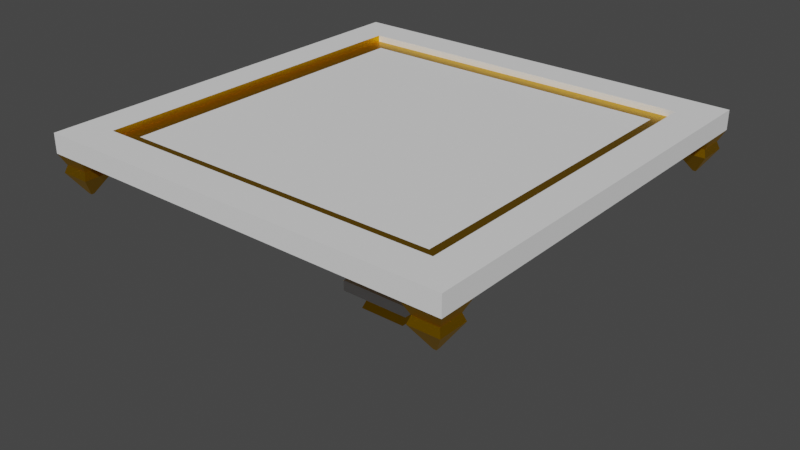# Source: stair_platform.blend  (saved by Blender 2.82.7; exported with 4.5.12 LTS)
import bpy
from mathutils import Matrix  # noqa: F401  (used for matrix-valued properties, if any)

bpy.ops.wm.read_factory_settings(use_empty=True)
scene = bpy.context.scene
scene.name = 'Scene'

# ---- collections
col_collection = bpy.data.collections.new('Collection'); scene.collection.children.link(col_collection)

# ---- materials (node trees are filled in below, after node groups)
mat_material = bpy.data.materials.new('Material')
mat_material.alpha_threshold = 0.0
mat_material.use_transparent_shadow = False
mat_material.line_color = (0.0, 0.0, 0.0, 1.0)
mat_white = bpy.data.materials.new('white')
mat_white.use_transparent_shadow = False
mat_pink = bpy.data.materials.new('pink')
mat_pink.surface_render_method = 'BLENDED'
mat_pink.blend_method = 'BLEND'
mat_pink.use_transparent_shadow = False
mat_translucent_gold = bpy.data.materials.new('translucent gold')
mat_translucent_gold.surface_render_method = 'BLENDED'
mat_translucent_gold.blend_method = 'BLEND'
mat_translucent_gold.alpha_threshold = 0.0
mat_translucent_gold.use_transparent_shadow = False
mat_translucent_gold.line_color = (0.0, 0.0, 0.0, 1.0)

# ---- material node trees
mat_material.use_nodes = True; mat_material.node_tree.nodes.clear()
_N = mat_material.node_tree.nodes; _L = mat_material.node_tree.links
n0 = _N.new('ShaderNodeOutputMaterial'); n0.name = 'Material Output'; n0.location = (300, 300)
n1 = _N.new('ShaderNodeBsdfPrincipled'); n1.name = 'Principled BSDF'; n1.location = (10, 300)
n1.distribution = 'GGX'
n1.subsurface_method = 'BURLEY'
n1.inputs[0].default_value = (0.8, 0.43, 0.0, 1.0)
n1.inputs[1].default_value = 1.0
n1.inputs[2].default_value = 0.4
n1.inputs[3].default_value = 1.45
n1.inputs[27].default_value = (0.0, 0.0, 0.0, 1.0)
n1.inputs[28].default_value = 1.0
_L.new(n1.outputs[0], n0.inputs[0])
n0.is_active_output = True
mat_white.use_nodes = True; mat_white.node_tree.nodes.clear()
_N = mat_white.node_tree.nodes; _L = mat_white.node_tree.links
n0 = _N.new('ShaderNodeOutputMaterial'); n0.name = 'Material Output'; n0.location = (300, 300)
n1 = _N.new('ShaderNodeBsdfPrincipled'); n1.name = 'Principled BSDF'; n1.location = (10, 300)
n1.distribution = 'GGX'
n1.subsurface_method = 'BURLEY'
n1.inputs[2].default_value = 1.0
n1.inputs[3].default_value = 1.45
n1.inputs[27].default_value = (0.0, 0.0, 0.0, 1.0)
n1.inputs[28].default_value = 1.0
_L.new(n1.outputs[0], n0.inputs[0])
n0.is_active_output = True
mat_pink.use_nodes = True; mat_pink.node_tree.nodes.clear()
_N = mat_pink.node_tree.nodes; _L = mat_pink.node_tree.links
n0 = _N.new('ShaderNodeOutputMaterial'); n0.name = 'Material Output'; n0.location = (300, 300)
n1 = _N.new('ShaderNodeBsdfPrincipled'); n1.name = 'Principled BSDF'; n1.location = (10, 300)
n1.distribution = 'GGX'
n1.subsurface_method = 'BURLEY'
n1.inputs[0].default_value = (0.8, 0.094, 0.3, 1.0)
n1.inputs[3].default_value = 1.45
n1.inputs[4].default_value = 0.4
n1.inputs[27].default_value = (0.0, 0.0, 0.0, 1.0)
n1.inputs[28].default_value = 1.0
_L.new(n1.outputs[0], n0.inputs[0])
n0.is_active_output = True
mat_translucent_gold.use_nodes = True; mat_translucent_gold.node_tree.nodes.clear()
_N = mat_translucent_gold.node_tree.nodes; _L = mat_translucent_gold.node_tree.links
n0 = _N.new('ShaderNodeOutputMaterial'); n0.name = 'Material Output'; n0.location = (300, 300)
n1 = _N.new('ShaderNodeBsdfPrincipled'); n1.name = 'Principled BSDF'; n1.location = (10, 300)
n1.distribution = 'GGX'
n1.subsurface_method = 'BURLEY'
n1.inputs[0].default_value = (0.214, 0.1284, 0.04593, 1.0)
n1.inputs[1].default_value = 1.0
n1.inputs[2].default_value = 0.4
n1.inputs[3].default_value = 1.45
n1.inputs[4].default_value = 0.4
n1.inputs[27].default_value = (0.0, 0.0, 0.0, 1.0)
n1.inputs[28].default_value = 1.0
_L.new(n1.outputs[0], n0.inputs[0])
n0.is_active_output = True

# ---- world
world_world = bpy.data.worlds.new('World'); scene.world = world_world
world_world.use_nodes = True; world_world.node_tree.nodes.clear()
_N = world_world.node_tree.nodes; _L = world_world.node_tree.links
n0 = _N.new('ShaderNodeOutputWorld'); n0.name = 'World Output'; n0.location = (300, 300)
n1 = _N.new('ShaderNodeBackground'); n1.name = 'Background'; n1.location = (10, 300)
n1.inputs[0].default_value = (0.05088, 0.05088, 0.05088, 1.0)
_L.new(n1.outputs[0], n0.inputs[0])
n0.is_active_output = True
world_world.color = (0.05088, 0.05088, 0.05088)
world_world.use_sun_shadow = False
world_world.sun_shadow_jitter_overblur = 0.0

# ---- meshes
me_cube = bpy.data.meshes.new('Cube')
me_cube.from_pydata([(3.281, 2.909, 0.7955), (0.874, 0.5023, -1.447), (3.281, -2.909, 0.7955), (0.874, -0.5023, -1.447), (-2.909, 3.281, 0.7955), (-0.5023, 0.874, -1.447), (-2.909, -3.281, 0.7955), (-0.5023, -0.874, -1.447), (3.5, -3.5, 1.085), (-3.5, -3.5, 1.085), (3.5, 3.5, 1.085), (-3.5, 3.5, 1.085), (-3.5, 3.5, 1.472), (3.5, 3.5, 1.472), (-3.5, -3.5, 1.472), (3.5, -3.5, 1.472), (-0.7509, 0.7509, -1.686), (-0.7509, -0.7509, -1.686), (0.7509, 0.7509, -1.686), (0.7509, -0.7509, -1.686), (-0.7509, 0.7509, -1.912), (-0.7509, -0.7509, -1.912), (0.7509, 0.7509, -1.912), (0.7509, -0.7509, -1.912), (-0.4387, 0.4387, -1.955), (-0.4387, -0.4387, -1.955), (0.4387, 0.4387, -1.955), (0.4387, -0.4387, -1.955), (-0.4387, 0.4387, -2.11), (-0.4387, -0.4387, -2.11), (0.4387, 0.4387, -2.11), (0.4387, -0.4387, -2.11), (-0.5217, 0.5007, -2.322), (-0.5217, -0.502, -2.322), (0.481, 0.5007, -2.322), (0.481, -0.502, -2.322), (-0.1414, 0.1204, -2.622), (-0.1414, -0.1217, -2.622), (0.1007, 0.1204, -2.622), (0.1007, -0.1217, -2.622), (2.909, 3.281, 0.7955), (0.5023, 0.874, -1.447), (2.909, -3.281, 0.7955), (0.5023, -0.874, -1.447), (-0.874, -0.5023, -1.447), (-3.281, -2.909, 0.7955), (3.5, -3.5, 1.0), (0.6545, -0.6545, -1.652), (0.6545, 0.6545, -1.652), (-0.874, 0.5023, -1.447), (3.5, 3.5, 1.0), (-3.281, 2.909, 0.7955), (-0.6545, 0.6545, -1.652), (-0.6545, -0.6545, -1.652), (-3.5, -3.5, 1.0), (-3.5, 3.5, 1.0), (-0.7376, 0.5023, -1.301), (-0.7376, -0.5023, -1.301), (-3.144, -2.909, 0.9418), (-3.144, 2.909, 0.9418), (-0.5023, -0.7376, -1.301), (-2.909, -3.144, 0.9418), (2.909, -3.144, 0.9418), (0.5023, -0.7376, -1.301), (3.144, 2.909, 0.9418), (0.7376, 0.5023, -1.301), (3.144, -2.909, 0.9418), (0.7376, -0.5023, -1.301), (0.5023, 0.7376, -1.301), (-0.5023, 0.7376, -1.301), (2.909, 3.144, 0.9418), (-2.909, 3.144, 0.9418), (4.2, 3.5, 1.085), (4.2, -3.5, 1.085), (4.2, -3.5, 1.472), (-4.095, -3.605, 0.8616), (-3.5, 4.2, 1.085), (3.5, 4.2, 1.085), (3.5, 4.2, 1.472), (-3.5, 4.2, 1.472), (-4.2, -3.5, 1.085), (-4.2, 3.5, 1.085), (-4.2, -3.5, 1.472), (-4.2, 3.5, 1.472), (3.605, 4.095, 0.8616), (-3.5, -4.2, 1.085), (-3.5, -4.2, 1.472), (-3.605, 4.095, 0.8616), (-3.605, 3.605, 0.8616), (3.605, -3.605, 0.8616), (-4.2, -4.2, 1.085), (-4.2, -4.2, 1.472), (4.095, -3.605, 0.8616), (4.095, 3.605, 0.8616), (-4.2, 4.2, 1.085), (-4.2, 4.2, 1.472), (4.2, 3.5, 1.472), (3.605, 3.605, 0.8616), (4.2, 4.2, 1.472), (4.2, 4.2, 1.085), (3.5, -4.2, 1.472), (3.5, -4.2, 1.085), (4.2, -4.2, 1.472), (4.2, -4.2, 1.085), (-3.605, -3.605, 0.8616), (-4.095, 3.605, 0.8616), (-3.605, -4.095, 0.8616), (-4.095, -4.095, 0.8616), (-4.095, 4.095, 0.8616), (4.095, 4.095, 0.8616), (4.095, -4.095, 0.8616), (3.605, -4.095, 0.8616), (4.144, 4.144, 0.718), (4.144, 3.556, 0.718), (-4.144, 4.144, 0.718), (-3.556, 4.144, 0.718), (-4.144, -3.556, 0.718), (-4.144, -4.144, 0.718), (3.556, -4.144, 0.718), (3.556, -3.556, 0.718), (4.144, -3.556, 0.718), (4.144, -4.144, 0.718), (3.556, 4.144, 0.718), (-4.144, 3.556, 0.718), (-3.556, -4.144, 0.718), (-3.556, -3.556, 0.718), (-3.556, 3.556, 0.718), (3.556, 3.556, 0.718), (3.879, 3.879, 0.3018), (3.879, 3.821, 0.3018), (-3.879, 3.879, 0.3018), (-3.821, 3.879, 0.3018), (-3.879, -3.821, 0.3018), (-3.879, -3.879, 0.3018), (3.821, -3.879, 0.3018), (3.821, -3.821, 0.3018), (3.879, -3.821, 0.3018), (3.879, -3.879, 0.3018), (3.821, 3.879, 0.3018), (-3.879, 3.821, 0.3018), (-3.821, -3.879, 0.3018), (-3.821, -3.821, 0.3018), (-3.821, 3.821, 0.3018), (3.821, 3.821, 0.3018), (-3.186, 3.186, 1.34), (3.186, 3.186, 1.34), (-3.186, -3.186, 1.34), (3.186, -3.186, 1.34), (-3.5, 3.5, 1.34), (3.5, 3.5, 1.34), (-3.5, -3.5, 1.34), (3.5, -3.5, 1.34), (3.026, -3.026, 0.9785), (0.398, -0.398, -1.264), (-0.398, -0.398, -1.264), (-3.026, -3.026, 0.9785), (-3.026, 3.026, 0.9785), (-0.398, 0.398, -1.264), (3.026, 3.026, 0.9785), (0.398, 0.398, -1.264), (0.62, 0.62, -1.264), (-0.62, 0.62, -1.264), (0.62, -0.62, -1.264), (-0.62, -0.62, -1.264)], [], [(54, 46, 8, 9), (42, 6, 61, 62), (51, 49, 56, 59), (53, 52, 16, 17), (0, 2, 66, 64), (4, 40, 70, 71), (55, 54, 9, 11), (46, 50, 10, 8), (50, 55, 11, 10), (86, 14, 82, 91), (109, 93, 113, 112), (13, 15, 74, 96), (15, 13, 149, 151), (10, 11, 76, 77), (18, 19, 23, 22), (48, 47, 19, 18), (52, 48, 18, 16), (47, 53, 17, 19), (23, 21, 25, 27), (16, 18, 22, 20), (19, 17, 21, 23), (17, 16, 20, 21), (26, 27, 31, 30), (21, 20, 24, 25), (22, 23, 27, 26), (20, 22, 26, 24), (28, 30, 34, 32), (24, 26, 30, 28), (27, 25, 29, 31), (25, 24, 28, 29), (35, 33, 37, 39), (31, 29, 33, 35), (29, 28, 32, 33), (30, 31, 35, 34), (36, 38, 39, 37), (33, 32, 36, 37), (34, 35, 39, 38), (32, 34, 38, 36), (0, 1, 48, 50), (3, 2, 46, 47), (2, 0, 50, 46), (1, 3, 47, 48), (7, 6, 54, 53), (42, 43, 47, 46), (6, 42, 46, 54), (43, 7, 53, 47), (5, 41, 48, 52), (41, 40, 50, 48), (4, 5, 52, 55), (40, 4, 55, 50), (44, 49, 52, 53), (45, 44, 53, 54), (49, 51, 55, 52), (51, 45, 54, 55), (49, 44, 57, 56), (45, 51, 59, 58), (44, 45, 58, 57), (6, 7, 60, 61), (7, 43, 63, 60), (43, 42, 62, 63), (1, 0, 64, 65), (3, 1, 65, 67), (2, 3, 67, 66), (40, 41, 68, 70), (5, 4, 71, 69), (41, 5, 69, 68), (73, 72, 96, 74), (8, 10, 72, 73), (73, 74, 102, 103), (9, 85, 106, 104), (77, 76, 79, 78), (12, 13, 78, 79), (8, 73, 92, 89), (92, 110, 121, 120), (81, 80, 82, 83), (11, 9, 80, 81), (14, 12, 83, 82), (94, 76, 87, 108), (85, 101, 100, 86), (15, 14, 86, 100), (9, 8, 101, 85), (83, 95, 94, 81), (82, 80, 90, 91), (80, 9, 104, 75), (87, 88, 126, 115), (10, 77, 84, 97), (79, 76, 94, 95), (83, 12, 79, 95), (106, 107, 117, 124), (90, 80, 75, 107), (96, 72, 99, 98), (86, 91, 90, 85), (78, 13, 96, 98), (76, 11, 88, 87), (100, 101, 103, 102), (72, 10, 97, 93), (74, 15, 100, 102), (77, 78, 98, 99), (11, 81, 105, 88), (103, 101, 111, 110), (81, 94, 108, 105), (73, 103, 110, 92), (85, 90, 107, 106), (77, 99, 109, 84), (99, 72, 93, 109), (101, 8, 89, 111), (122, 112, 128, 138), (115, 126, 142, 131), (121, 118, 134, 137), (127, 122, 138, 143), (104, 106, 124, 125), (110, 111, 118, 121), (89, 92, 120, 119), (88, 105, 123, 126), (84, 109, 112, 122), (108, 87, 115, 114), (107, 75, 116, 117), (75, 104, 125, 116), (105, 108, 114, 123), (93, 97, 127, 113), (111, 89, 119, 118), (97, 84, 122, 127), (142, 139, 130, 131), (135, 136, 137, 134), (143, 138, 128, 129), (141, 140, 133, 132), (119, 120, 136, 135), (123, 114, 130, 139), (112, 113, 129, 128), (113, 127, 143, 129), (124, 117, 133, 140), (114, 115, 131, 130), (125, 124, 140, 141), (117, 116, 132, 133), (126, 123, 139, 142), (118, 119, 135, 134), (116, 125, 141, 132), (120, 121, 137, 136), (147, 145, 144, 146), (13, 12, 148, 149), (14, 15, 151, 150), (12, 14, 150, 148), (144, 145, 149, 148), (146, 144, 148, 150), (145, 147, 151, 149), (147, 146, 150, 151), (155, 61, 60, 163), (162, 152, 66, 67), (160, 158, 70, 68), (161, 69, 71, 156), (63, 62, 152, 162), (58, 155, 163, 57), (56, 161, 156, 59), (65, 64, 158, 160), (69, 161, 160, 68), (65, 160, 162, 67), (63, 162, 163, 60), (56, 57, 163, 161), (159, 157, 154, 153), (64, 66, 152, 158), (62, 61, 155, 152), (59, 156, 155, 58), (71, 70, 158, 156), (158, 152, 155, 156), (157, 159, 160, 161), (159, 153, 162, 160), (153, 154, 163, 162), (154, 157, 161, 163)])
me_cube.polygons.foreach_set('material_index', [0, 0, 0, 1, 0, 0, 0, 0, 0, 1, 0, 1, 1, 1, 1, 1, 1, 1, 1, 1, 1, 1, 0, 1, 1, 1, 0, 0, 0, 0, 0, 0, 0, 0, 0, 0, 0, 0, 0, 0, 0, 0, 0, 0, 0, 0, 0, 0, 0, 0, 0, 0, 0, 0, 0, 0, 0, 0, 0, 0, 0, 0, 0, 0, 0, 0, 1, 1, 1, 0, 1, 1, 0, 0, 1, 1, 1, 0, 1, 1, 1, 1, 1, 0, 0, 0, 1, 1, 0, 0, 1, 1, 1, 0, 1, 0, 1, 1, 0, 0, 0, 0, 0, 0, 0, 0, 0, 0, 0, 0, 0, 0, 0, 0, 0, 0, 0, 0, 0, 0, 0, 0, 0, 0, 0, 0, 0, 0, 0, 0, 0, 0, 0, 0, 0, 0, 0, 0, 1, 1, 1, 0, 0, 0, 0, 0, 0, 0, 0, 0, 0, 0, 0, 0, 0, 0, 0, 0, 1, 0, 0, 0, 0, 1, 0, 0, 0, 0])
_uv = me_cube.uv_layers.new(name='UVMap')
_uv.uv.foreach_set('vector', [0.625, 1.0, 0.625, 0.75, 0.625, 0.75, 0.625, 1.0, 0.6057, 0.765, 0.6057, 0.985, 0.6057, 0.985, 0.6057, 0.765, 0.6057, 0.235, 0.3943, 0.2079, 0.3943, 0.2079, 0.6057, 0.235, 0.375, 0.0, 0.375, 0.25, 0.375, 0.25, 0.375, 0.0, 0.6057, 0.515, 0.6057, 0.735, 0.6057, 0.735, 0.6057, 0.515, 0.6057, 0.265, 0.6057, 0.485, 0.6057, 0.485, 0.6057, 0.265, 0.625, 0.25, 0.625, 0.0, 0.625, 0.0, 0.625, 0.25, 0.625, 0.75, 0.625, 0.5, 0.625, 0.5, 0.625, 0.75, 0.625, 0.5, 0.625, 0.25, 0.625, 0.25, 0.625, 0.5, 0.625, 0.0, 0.625, 0.0, 0.625, 0.0, 0.625, 0.0, 0.625, 0.5, 0.625, 0.5, 0.625, 0.5, 0.625, 0.5, 0.625, 0.5, 0.625, 0.75, 0.625, 0.75, 0.625, 0.5, 0.625, 0.75, 0.625, 0.5, 0.625, 0.5, 0.625, 0.75, 0.625, 0.5, 0.625, 0.25, 0.625, 0.25, 0.625, 0.5, 0.375, 0.5, 0.375, 0.75, 0.375, 0.75, 0.375, 0.5, 0.375, 0.5, 0.375, 0.75, 0.375, 0.75, 0.375, 0.5, 0.375, 0.25, 0.375, 0.5, 0.375, 0.5, 0.375, 0.25, 0.375, 0.75, 0.375, 1.0, 0.375, 1.0, 0.375, 0.75, 0.375, 0.75, 0.375, 1.0, 0.375, 1.0, 0.375, 0.75, 0.375, 0.25, 0.375, 0.5, 0.375, 0.5, 0.375, 0.25, 0.375, 0.75, 0.375, 1.0, 0.375, 1.0, 0.375, 0.75, 0.375, 0.0, 0.375, 0.25, 0.375, 0.25, 0.375, 0.0, 0.375, 0.5, 0.375, 0.75, 0.375, 0.75, 0.375, 0.5, 0.375, 0.0, 0.375, 0.25, 0.375, 0.25, 0.375, 0.0, 0.375, 0.5, 0.375, 0.75, 0.375, 0.75, 0.375, 0.5, 0.375, 0.25, 0.375, 0.5, 0.375, 0.5, 0.375, 0.25, 0.375, 0.25, 0.375, 0.5, 0.375, 0.5, 0.375, 0.25, 0.375, 0.25, 0.375, 0.5, 0.375, 0.5, 0.375, 0.25, 0.375, 0.75, 0.375, 1.0, 0.375, 1.0, 0.375, 0.75, 0.375, 0.0, 0.375, 0.25, 0.375, 0.25, 0.375, 0.0, 0.375, 0.75, 0.375, 1.0, 0.375, 1.0, 0.375, 0.75, 0.375, 0.75, 0.375, 1.0, 0.375, 1.0, 0.375, 0.75, 0.375, 0.0, 0.375, 0.25, 0.375, 0.25, 0.375, 0.0, 0.375, 0.5, 0.375, 0.75, 0.375, 0.75, 0.375, 0.5, 0.125, 0.5, 0.375, 0.5, 0.375, 0.75, 0.125, 0.75, 0.375, 0.0, 0.375, 0.25, 0.375, 0.25, 0.375, 0.0, 0.375, 0.5, 0.375, 0.75, 0.375, 0.75, 0.375, 0.5, 0.375, 0.25, 0.375, 0.5, 0.375, 0.5, 0.375, 0.25, 0.6057, 0.515, 0.3943, 0.5421, 0.375, 0.5, 0.625, 0.5, 0.3943, 0.7079, 0.6057, 0.735, 0.625, 0.75, 0.375, 0.75, 0.6057, 0.735, 0.6057, 0.515, 0.625, 0.5, 0.625, 0.75, 0.3943, 0.5421, 0.3943, 0.7079, 0.375, 0.75, 0.375, 0.5, 0.3943, 0.9579, 0.6057, 0.985, 0.625, 1.0, 0.375, 1.0, 0.6057, 0.765, 0.3943, 0.7921, 0.375, 0.75, 0.625, 0.75, 0.6057, 0.985, 0.6057, 0.765, 0.625, 0.75, 0.625, 1.0, 0.3943, 0.7921, 0.3943, 0.9579, 0.375, 1.0, 0.375, 0.75, 0.3943, 0.2921, 0.3943, 0.4579, 0.375, 0.5, 0.375, 0.25, 0.3943, 0.4579, 0.6057, 0.485, 0.625, 0.5, 0.375, 0.5, 0.6057, 0.265, 0.3943, 0.2921, 0.375, 0.25, 0.625, 0.25, 0.6057, 0.485, 0.6057, 0.265, 0.625, 0.25, 0.625, 0.5, 0.3943, 0.04209, 0.3943, 0.2079, 0.375, 0.25, 0.375, 0.0, 0.6057, 0.01502, 0.3943, 0.04209, 0.375, 0.0, 0.625, 0.0, 0.3943, 0.2079, 0.6057, 0.235, 0.625, 0.25, 0.375, 0.25, 0.6057, 0.235, 0.6057, 0.01502, 0.625, 0.0, 0.625, 0.25, 0.3943, 0.2079, 0.3943, 0.04209, 0.3943, 0.04209, 0.3943, 0.2079, 0.6057, 0.01502, 0.6057, 0.235, 0.6057, 0.235, 0.6057, 0.01502, 0.3943, 0.04209, 0.6057, 0.01502, 0.6057, 0.01502, 0.3943, 0.04209, 0.6057, 0.985, 0.3943, 0.9579, 0.3943, 0.9579, 0.6057, 0.985, 0.3943, 0.9579, 0.3943, 0.7921, 0.3943, 0.7921, 0.3943, 0.9579, 0.3943, 0.7921, 0.6057, 0.765, 0.6057, 0.765, 0.3943, 0.7921, 0.3943, 0.5421, 0.6057, 0.515, 0.6057, 0.515, 0.3943, 0.5421, 0.3943, 0.7079, 0.3943, 0.5421, 0.3943, 0.5421, 0.3943, 0.7079, 0.6057, 0.735, 0.3943, 0.7079, 0.3943, 0.7079, 0.6057, 0.735, 0.6057, 0.485, 0.3943, 0.4579, 0.3943, 0.4579, 0.6057, 0.485, 0.3943, 0.2921, 0.6057, 0.265, 0.6057, 0.265, 0.3943, 0.2921, 0.3943, 0.4579, 0.3943, 0.2921, 0.3943, 0.2921, 0.3943, 0.4579, 0.625, 0.75, 0.625, 0.5, 0.625, 0.5, 0.625, 0.75, 0.625, 0.75, 0.625, 0.5, 0.625, 0.5, 0.625, 0.75, 0.625, 0.75, 0.625, 0.75, 0.625, 0.75, 0.625, 0.75, 0.625, 1.0, 0.625, 1.0, 0.625, 1.0, 0.625, 1.0, 0.625, 0.5, 0.625, 0.25, 0.625, 0.25, 0.625, 0.5, 0.625, 0.25, 0.625, 0.5, 0.625, 0.5, 0.625, 0.25, 0.625, 0.75, 0.625, 0.75, 0.625, 0.75, 0.625, 0.75, 0.625, 0.75, 0.625, 0.75, 0.625, 0.75, 0.625, 0.75, 0.625, 0.25, 0.625, 0.0, 0.625, 0.0, 0.625, 0.25, 0.625, 0.25, 0.625, 0.0, 0.625, 0.0, 0.625, 0.25, 0.625, 0.0, 0.625, 0.25, 0.625, 0.25, 0.625, 0.0, 0.625, 0.25, 0.625, 0.25, 0.625, 0.25, 0.625, 0.25, 0.625, 1.0, 0.625, 0.75, 0.625, 0.75, 0.625, 1.0, 0.625, 0.75, 0.625, 0.0, 0.625, 0.0, 0.625, 0.75, 0.625, 1.0, 0.625, 0.75, 0.625, 0.75, 0.625, 1.0, 0.625, 0.25, 0.625, 0.25, 0.625, 0.25, 0.625, 0.25, 0.625, 1.0, 0.625, 1.0, 0.625, 1.0, 0.625, 1.0, 0.625, 0.0, 0.625, 0.0, 0.625, 0.0, 0.625, 0.0, 0.625, 0.25, 0.625, 0.25, 0.625, 0.25, 0.625, 0.25, 0.625, 0.5, 0.625, 0.5, 0.625, 0.5, 0.625, 0.5, 0.625, 0.25, 0.625, 0.25, 0.625, 0.25, 0.625, 0.25, 0.625, 0.25, 0.625, 0.25, 0.625, 0.25, 0.625, 0.25, 0.625, 1.0, 0.625, 1.0, 0.625, 1.0, 0.625, 1.0, 0.625, 1.0, 0.625, 1.0, 0.625, 1.0, 0.625, 1.0, 0.625, 0.5, 0.625, 0.5, 0.625, 0.5, 0.625, 0.5, 0.625, 0.0, 0.625, 0.0, 0.625, 1.0, 0.625, 1.0, 0.625, 0.5, 0.625, 0.5, 0.625, 0.5, 0.625, 0.5, 0.625, 0.25, 0.625, 0.25, 0.625, 0.25, 0.625, 0.25, 0.625, 0.75, 0.625, 0.75, 0.625, 0.75, 0.625, 0.75, 0.625, 0.5, 0.625, 0.5, 0.625, 0.5, 0.625, 0.5, 0.625, 0.75, 0.625, 0.75, 0.625, 0.75, 0.625, 0.75, 0.625, 0.5, 0.625, 0.5, 0.625, 0.5, 0.625, 0.5, 0.625, 0.25, 0.625, 0.25, 0.625, 0.25, 0.625, 0.25, 0.625, 0.75, 0.625, 0.75, 0.625, 0.75, 0.625, 0.75, 0.625, 0.25, 0.625, 0.25, 0.625, 0.25, 0.625, 0.25, 0.625, 0.75, 0.625, 0.75, 0.625, 0.75, 0.625, 0.75, 0.625, 1.0, 0.625, 1.0, 0.625, 1.0, 0.625, 1.0, 0.625, 0.5, 0.625, 0.5, 0.625, 0.5, 0.625, 0.5, 0.625, 0.5, 0.625, 0.5, 0.625, 0.5, 0.625, 0.5, 0.625, 0.75, 0.625, 0.75, 0.625, 0.75, 0.625, 0.75, 0.625, 0.5, 0.625, 0.5, 0.625, 0.5, 0.625, 0.5, 0.625, 0.25, 0.625, 0.25, 0.625, 0.25, 0.625, 0.25, 0.625, 0.75, 0.625, 0.75, 0.625, 0.75, 0.625, 0.75, 0.625, 0.5, 0.625, 0.5, 0.625, 0.5, 0.625, 0.5, 0.625, 1.0, 0.625, 1.0, 0.625, 1.0, 0.625, 1.0, 0.625, 0.75, 0.625, 0.75, 0.625, 0.75, 0.625, 0.75, 0.625, 0.75, 0.625, 0.75, 0.625, 0.75, 0.625, 0.75, 0.625, 0.25, 0.625, 0.25, 0.625, 0.25, 0.625, 0.25, 0.625, 0.5, 0.625, 0.5, 0.625, 0.5, 0.625, 0.5, 0.625, 0.25, 0.625, 0.25, 0.625, 0.25, 0.625, 0.25, 0.625, 1.0, 0.625, 1.0, 0.625, 1.0, 0.625, 1.0, 0.625, 0.0, 0.625, 0.0, 0.625, 0.0, 0.625, 0.0, 0.625, 0.25, 0.625, 0.25, 0.625, 0.25, 0.625, 0.25, 0.625, 0.5, 0.625, 0.5, 0.625, 0.5, 0.625, 0.5, 0.625, 0.75, 0.625, 0.75, 0.625, 0.75, 0.625, 0.75, 0.625, 0.5, 0.625, 0.5, 0.625, 0.5, 0.625, 0.5, 0.625, 0.25, 0.625, 0.25, 0.625, 0.25, 0.625, 0.25, 0.625, 0.75, 0.625, 0.75, 0.625, 0.75, 0.625, 0.75, 0.625, 0.5, 0.625, 0.5, 0.625, 0.5, 0.625, 0.5, 0.625, 1.0, 0.625, 1.0, 0.625, 1.0, 0.625, 1.0, 0.625, 0.75, 0.625, 0.75, 0.625, 0.75, 0.625, 0.75, 0.625, 0.25, 0.625, 0.25, 0.625, 0.25, 0.625, 0.25, 0.625, 0.5, 0.625, 0.5, 0.625, 0.5, 0.625, 0.5, 0.625, 0.5, 0.625, 0.5, 0.625, 0.5, 0.625, 0.5, 0.625, 1.0, 0.625, 1.0, 0.625, 1.0, 0.625, 1.0, 0.625, 0.25, 0.625, 0.25, 0.625, 0.25, 0.625, 0.25, 0.625, 1.0, 0.625, 1.0, 0.625, 1.0, 0.625, 1.0, 0.625, 1.0, 0.625, 1.0, 0.625, 1.0, 0.625, 1.0, 0.625, 0.25, 0.625, 0.25, 0.625, 0.25, 0.625, 0.25, 0.625, 0.75, 0.625, 0.75, 0.625, 0.75, 0.625, 0.75, 0.625, 0.0, 0.625, 0.0, 0.625, 0.0, 0.625, 0.0, 0.625, 0.75, 0.625, 0.75, 0.625, 0.75, 0.625, 0.75, 0.625, 0.7093, 0.625, 0.4958, 0.625, 0.2542, 0.625, 0.04066, 0.625, 0.5, 0.625, 0.25, 0.625, 0.25, 0.625, 0.5, 0.625, 0.0, 0.625, 0.75, 0.625, 0.75, 0.625, 0.0, 0.625, 0.25, 0.625, 0.0, 0.625, 0.0, 0.625, 0.25, 0.625, 0.2542, 0.625, 0.4958, 0.625, 0.5, 0.625, 0.25, 0.625, 0.04066, 0.625, 0.2542, 0.625, 0.25, 0.625, 0.0, 0.625, 0.4958, 0.625, 0.7093, 0.625, 0.75, 0.625, 0.5, 0.625, 0.7093, 0.625, 0.04066, 0.625, 0.0, 0.625, 0.75, 0.6057, 0.5, 0.6057, 0.985, 0.3943, 0.9579, 0.3943, 0.5, 0.3943, 0.75, 0.6057, 0.75, 0.6057, 0.735, 0.3943, 0.7079, 0.3943, 0.5, 0.6057, 0.5, 0.6057, 0.485, 0.3943, 0.4579, 0.3943, 0.25, 0.3943, 0.2921, 0.6057, 0.265, 0.6057, 0.25, 0.3943, 0.7921, 0.6057, 0.765, 0.6057, 0.75, 0.3943, 0.75, 0.6057, 0.01502, 0.6057, 0.5, 0.3943, 0.5, 0.3943, 0.04209, 0.3943, 0.2079, 0.3943, 0.25, 0.6057, 0.25, 0.6057, 0.235, 0.3943, 0.5421, 0.6057, 0.515, 0.6057, 0.5, 0.3943, 0.5, 0.3943, 0.2921, 0.3943, 0.25, 0.3943, 0.5, 0.3943, 0.4579, 0.3943, 0.5421, 0.3943, 0.5, 0.3943, 0.75, 0.3943, 0.7079, 0.3943, 0.7921, 0.3943, 0.75, 0.3943, 0.5, 0.3943, 0.9579, 0.3943, 0.2079, 0.3943, 0.04209, 0.3943, 0.5, 0.3943, 0.25, 0.3943, 0.5, 0.3943, 0.3395, 0.3943, 0.5, 0.3943, 0.6605, 0.6057, 0.515, 0.6057, 0.735, 0.6057, 0.75, 0.6057, 0.5, 0.6057, 0.765, 0.6057, 0.985, 0.6057, 0.5, 0.6057, 0.75, 0.6057, 0.235, 0.6057, 0.25, 0.6057, 0.5, 0.6057, 0.01502, 0.6057, 0.265, 0.6057, 0.485, 0.6057, 0.5, 0.6057, 0.25, 0.6057, 0.5, 0.6057, 0.75, 0.6057, 0.5, 0.6057, 0.25, 0.3943, 0.3395, 0.3943, 0.5, 0.3943, 0.5, 0.3943, 0.25, 0.3943, 0.5, 0.3943, 0.6605, 0.3943, 0.75, 0.3943, 0.5, 0.3943, 0.6605, 0.3943, 0.5, 0.3943, 0.5, 0.3943, 0.75, 0.3943, 0.5, 0.3943, 0.3395, 0.3943, 0.25, 0.3943, 0.5])
me_cube.materials.append(mat_material)
me_cube.materials.append(mat_white)
me_cube.materials.append(mat_pink)
me_cube.materials.append(mat_translucent_gold)
me_cube.use_remesh_preserve_volume = False
me_cube.use_remesh_preserve_attributes = False
me_cube.use_mirror_vertex_groups = False
me_cube.update()
me_cube_001 = bpy.data.meshes.new('Cube.001')
me_cube_001.from_pydata([(-0.7376, 0.5023, -1.301), (-0.7376, -0.5023, -1.301), (-3.144, 2.909, 0.9418), (-3.144, -2.909, 0.9418), (-0.5023, -0.7376, -1.301), (-2.909, -3.144, 0.9418), (0.5023, -0.7376, -1.301), (2.909, -3.144, 0.9418), (3.144, 2.909, 0.9418), (0.7376, 0.5023, -1.301), (3.144, -2.909, 0.9418), (0.7376, -0.5023, -1.301), (0.5023, 0.7376, -1.301), (-0.5023, 0.7376, -1.301), (2.909, 3.144, 0.9418), (-2.909, 3.144, 0.9418)], [], [(1, 3, 2, 0), (6, 7, 5, 4), (9, 8, 10, 11), (13, 15, 14, 12)])
me_cube_001.polygons.foreach_set('material_index', [2, 2, 2, 2])
_uv = me_cube_001.uv_layers.new(name='UVMap')
_uv.uv.foreach_set('vector', [0.3943, 0.04209, 0.6057, 0.01502, 0.6057, 0.235, 0.3943, 0.2079, 0.3943, 0.7921, 0.6057, 0.765, 0.6057, 0.985, 0.3943, 0.9579, 0.3943, 0.5421, 0.6057, 0.515, 0.6057, 0.735, 0.3943, 0.7079, 0.3943, 0.2921, 0.6057, 0.265, 0.6057, 0.485, 0.3943, 0.4579])
me_cube_001.materials.append(mat_material)
me_cube_001.materials.append(mat_white)
me_cube_001.materials.append(mat_pink)
me_cube_001.materials.append(mat_translucent_gold)
me_cube_001.use_remesh_preserve_volume = False
me_cube_001.use_remesh_preserve_attributes = False
me_cube_001.use_mirror_vertex_groups = False
me_cube_001.update()

# ---- objects
ob_cube = bpy.data.objects.new('Cube', me_cube)
ob_planes = bpy.data.objects.new('planes', me_cube_001)

# ---- transforms, parenting, visibility, modifiers, constraints
ob_cube.location = (0.0, 0.0, 0.0)
ob_cube.lock_rotations_4d = False
ob_cube.empty_display_type = 'ARROWS'
ob_cube.lineart.crease_threshold = 0.0
ob_planes.parent = ob_cube
ob_planes.location = (0.0, 0.0, 0.0)
ob_planes.lock_rotations_4d = False
ob_planes.empty_display_type = 'ARROWS'
ob_planes.lineart.crease_threshold = 0.0

# ---- collection membership
col_collection.objects.link(ob_cube)
col_collection.objects.link(ob_planes)

# ---- scene / render settings (as saved in the file)
scene.frame_start = 1; scene.frame_end = 250; scene.frame_set(1)
scene.render.engine = 'BLENDER_EEVEE_NEXT'
scene.cycles.use_denoising = False
scene.cycles.samples = 128
scene.cycles.sampling_pattern = 'TABULATED_SOBOL'
scene.cycles.use_adaptive_sampling = False
scene.cycles.use_light_tree = False
scene.view_settings.view_transform = 'Filmic'
bpy.context.view_layer.update()

# ---- added for rendering (the .blend has no active camera and no usable light): camera, sun
cam_auto = bpy.data.cameras.new('AutoCamera')
cam_auto.lens = 50.0
cam_auto.sensor_width = 36.0
cam_auto.clip_end = 1000.0
ob_auto_camera = bpy.data.objects.new('AutoCamera', cam_auto)
scene.collection.objects.link(ob_auto_camera)
ob_auto_camera.location = (11.6255, -13.9506, 8.72543)
ob_auto_camera.rotation_euler = (1.09748, -7.21219e-08, 0.694738)
scene.camera = ob_auto_camera
light_auto_sun = bpy.data.lights.new('AutoSun', 'SUN')
light_auto_sun.energy = 3.0
light_auto_sun.angle = 0.0523599
ob_auto_sun = bpy.data.objects.new('AutoSun', light_auto_sun)
scene.collection.objects.link(ob_auto_sun)
ob_auto_sun.rotation_euler = (0.872665, 0.174533, 0.523599)
bpy.context.view_layer.update()
